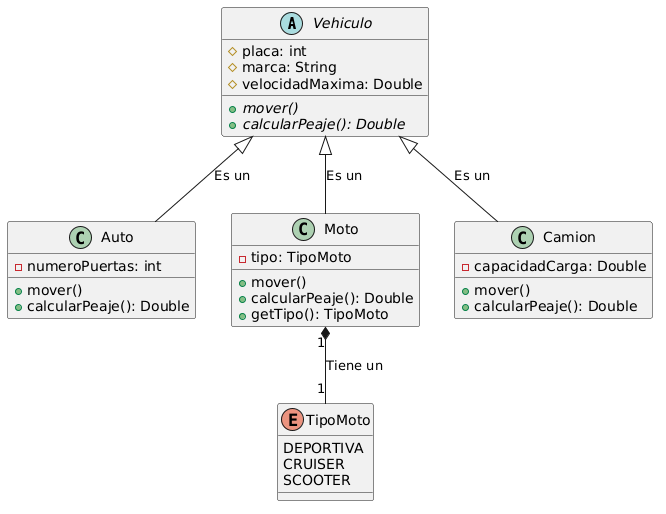

The diagram above was rendered by PlantUML. Its source (embedded in the PNG):
@startuml
abstract class Vehiculo {
#placa: int
#marca: String
#velocidadMaxima: Double
{abstract} +mover()
{abstract} +calcularPeaje(): Double


}

class Auto{
-numeroPuertas: int
+mover()
+calcularPeaje(): Double

}


class Moto{
-tipo: TipoMoto
+mover()
+calcularPeaje(): Double
+getTipo(): TipoMoto


}

class Camion{
-capacidadCarga: Double
+mover()
+calcularPeaje(): Double


}


Enum TipoMoto{
DEPORTIVA
CRUISER
SCOOTER
}

'Relaciones

Moto "1" *-- "1" TipoMoto : Tiene un 
Vehiculo <|--  Auto : Es un
Vehiculo <|--  Moto : Es un
Vehiculo <|--  Camion : Es un
@enduml